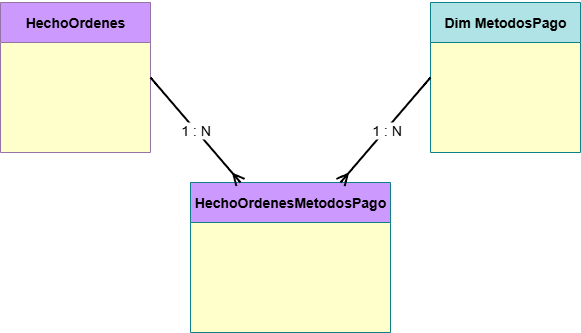

The diagram above was exported from draw.io. Its source (the exported page's mxGraphModel, read from the mxfile embedded in the PNG):
<mxGraphModel dx="1042" dy="614" grid="1" gridSize="10" guides="1" tooltips="1" connect="1" arrows="1" fold="1" page="1" pageScale="1" pageWidth="827" pageHeight="1169" math="0" shadow="0">
  <root>
    <mxCell id="Am1t1NsjAYGkorCni1A8-0" />
    <mxCell id="Am1t1NsjAYGkorCni1A8-1" parent="Am1t1NsjAYGkorCni1A8-0" />
    <mxCell id="Am1t1NsjAYGkorCni1A8-2" value="&lt;h3&gt;&lt;span style=&quot;font-size: 14px;&quot;&gt;HechoOrdenes&lt;/span&gt;&lt;/h3&gt;" style="swimlane;whiteSpace=wrap;html=1;fillColor=#CC99FF;strokeColor=#9673a6;startSize=40;swimlaneFillColor=#FFFFCC;" vertex="1" parent="Am1t1NsjAYGkorCni1A8-1">
      <mxGeometry x="530" y="730" width="150" height="150" as="geometry" />
    </mxCell>
    <mxCell id="Am1t1NsjAYGkorCni1A8-3" value="&lt;span style=&quot;font-size: 14px;&quot;&gt;&lt;b&gt;HechoOrdenesMetodosPago&lt;/b&gt;&lt;/span&gt;" style="swimlane;whiteSpace=wrap;html=1;fillColor=#CC99FF;strokeColor=#0e8088;startSize=40;fontStyle=0;swimlaneFillColor=#FFFFCC;" vertex="1" parent="Am1t1NsjAYGkorCni1A8-1">
      <mxGeometry x="720" y="910" width="200" height="150" as="geometry" />
    </mxCell>
    <mxCell id="Am1t1NsjAYGkorCni1A8-5" value="&lt;span style=&quot;font-size: 14px;&quot;&gt;&lt;b&gt;Dim MetodosPago&lt;/b&gt;&lt;/span&gt;" style="swimlane;whiteSpace=wrap;html=1;fillColor=#b0e3e6;strokeColor=#0e8088;startSize=40;fontStyle=0;swimlaneFillColor=#FFFFCC;" vertex="1" parent="Am1t1NsjAYGkorCni1A8-1">
      <mxGeometry x="960" y="730" width="150" height="150" as="geometry" />
    </mxCell>
    <mxCell id="Am1t1NsjAYGkorCni1A8-6" value="" style="endArrow=ERmany;html=1;rounded=0;fontSize=12;startSize=8;endSize=8;curved=1;entryX=0.75;entryY=0;entryDx=0;entryDy=0;exitX=0;exitY=0.5;exitDx=0;exitDy=0;strokeWidth=2;endFill=0;" edge="1" parent="Am1t1NsjAYGkorCni1A8-1" source="Am1t1NsjAYGkorCni1A8-5" target="Am1t1NsjAYGkorCni1A8-3">
      <mxGeometry relative="1" as="geometry">
        <mxPoint x="710" y="390" as="sourcePoint" />
        <mxPoint x="1170" y="600" as="targetPoint" />
      </mxGeometry>
    </mxCell>
    <mxCell id="Am1t1NsjAYGkorCni1A8-7" value="1 : N" style="edgeLabel;resizable=0;html=1;;align=center;verticalAlign=middle;fontSize=14;" connectable="0" vertex="1" parent="Am1t1NsjAYGkorCni1A8-6">
      <mxGeometry relative="1" as="geometry" />
    </mxCell>
    <mxCell id="Am1t1NsjAYGkorCni1A8-8" value="" style="endArrow=ERmany;html=1;rounded=0;fontSize=12;startSize=8;endSize=8;curved=1;entryX=0.25;entryY=0;entryDx=0;entryDy=0;exitX=1;exitY=0.5;exitDx=0;exitDy=0;strokeWidth=2;endFill=0;" edge="1" parent="Am1t1NsjAYGkorCni1A8-1" source="Am1t1NsjAYGkorCni1A8-2" target="Am1t1NsjAYGkorCni1A8-3">
      <mxGeometry relative="1" as="geometry">
        <mxPoint x="919.25" y="710" as="sourcePoint" />
        <mxPoint x="830.7499999999998" y="795" as="targetPoint" />
      </mxGeometry>
    </mxCell>
    <mxCell id="Am1t1NsjAYGkorCni1A8-9" value="1 : N" style="edgeLabel;resizable=0;html=1;;align=center;verticalAlign=middle;fontSize=14;" connectable="0" vertex="1" parent="Am1t1NsjAYGkorCni1A8-8">
      <mxGeometry relative="1" as="geometry" />
    </mxCell>
  </root>
</mxGraphModel>